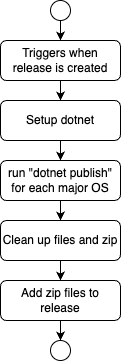

The diagram above was exported from draw.io. Its source (the exported page's mxGraphModel, read from the mxfile embedded in the PNG):
<mxGraphModel dx="1026" dy="743" grid="1" gridSize="10" guides="1" tooltips="1" connect="1" arrows="1" fold="1" page="1" pageScale="1" pageWidth="827" pageHeight="1169" math="0" shadow="0">
  <root>
    <mxCell id="WIyWlLk6GJQsqaUBKTNV-0" />
    <mxCell id="WIyWlLk6GJQsqaUBKTNV-1" parent="WIyWlLk6GJQsqaUBKTNV-0" />
    <mxCell id="JTis_3Gslhh9Gyx6_CjT-14" value="" style="rounded=0;html=1;jettySize=auto;orthogonalLoop=1;fontSize=11;endArrow=block;endFill=0;endSize=8;strokeWidth=1;shadow=0;labelBackgroundColor=none;edgeStyle=orthogonalEdgeStyle;" parent="WIyWlLk6GJQsqaUBKTNV-1" edge="1">
      <mxGeometry relative="1" as="geometry">
        <mxPoint x="230" y="130" as="sourcePoint" />
        <mxPoint x="230" y="180" as="targetPoint" />
      </mxGeometry>
    </mxCell>
    <mxCell id="JTis_3Gslhh9Gyx6_CjT-15" style="edgeStyle=orthogonalEdgeStyle;rounded=0;orthogonalLoop=1;jettySize=auto;html=1;exitX=0.5;exitY=1;exitDx=0;exitDy=0;" parent="WIyWlLk6GJQsqaUBKTNV-1" source="JTis_3Gslhh9Gyx6_CjT-16" target="JTis_3Gslhh9Gyx6_CjT-18" edge="1">
      <mxGeometry relative="1" as="geometry" />
    </mxCell>
    <mxCell id="JTis_3Gslhh9Gyx6_CjT-16" value="Triggers when release is created" style="rounded=1;whiteSpace=wrap;html=1;fontSize=12;glass=0;strokeWidth=1;shadow=0;" parent="WIyWlLk6GJQsqaUBKTNV-1" vertex="1">
      <mxGeometry x="170" y="90" width="120" height="40" as="geometry" />
    </mxCell>
    <mxCell id="JTis_3Gslhh9Gyx6_CjT-17" style="edgeStyle=orthogonalEdgeStyle;rounded=0;orthogonalLoop=1;jettySize=auto;html=1;exitX=0.5;exitY=1;exitDx=0;exitDy=0;entryX=0.5;entryY=0;entryDx=0;entryDy=0;" parent="WIyWlLk6GJQsqaUBKTNV-1" source="JTis_3Gslhh9Gyx6_CjT-18" target="JTis_3Gslhh9Gyx6_CjT-22" edge="1">
      <mxGeometry relative="1" as="geometry">
        <mxPoint x="230" y="210" as="targetPoint" />
      </mxGeometry>
    </mxCell>
    <mxCell id="JTis_3Gslhh9Gyx6_CjT-18" value="Setup dotnet" style="rounded=1;whiteSpace=wrap;html=1;fontSize=12;glass=0;strokeWidth=1;shadow=0;" parent="WIyWlLk6GJQsqaUBKTNV-1" vertex="1">
      <mxGeometry x="170" y="150" width="120" height="40" as="geometry" />
    </mxCell>
    <mxCell id="JTis_3Gslhh9Gyx6_CjT-19" style="edgeStyle=orthogonalEdgeStyle;rounded=0;orthogonalLoop=1;jettySize=auto;html=1;exitX=0.5;exitY=1;exitDx=0;exitDy=0;" parent="WIyWlLk6GJQsqaUBKTNV-1" source="JTis_3Gslhh9Gyx6_CjT-20" target="JTis_3Gslhh9Gyx6_CjT-16" edge="1">
      <mxGeometry relative="1" as="geometry" />
    </mxCell>
    <mxCell id="JTis_3Gslhh9Gyx6_CjT-20" value="" style="ellipse;whiteSpace=wrap;html=1;aspect=fixed;" parent="WIyWlLk6GJQsqaUBKTNV-1" vertex="1">
      <mxGeometry x="220" y="50" width="20" height="20" as="geometry" />
    </mxCell>
    <mxCell id="JTis_3Gslhh9Gyx6_CjT-21" style="edgeStyle=orthogonalEdgeStyle;rounded=0;orthogonalLoop=1;jettySize=auto;html=1;exitX=0.5;exitY=1;exitDx=0;exitDy=0;entryX=0.5;entryY=0;entryDx=0;entryDy=0;" parent="WIyWlLk6GJQsqaUBKTNV-1" source="JTis_3Gslhh9Gyx6_CjT-22" target="JTis_3Gslhh9Gyx6_CjT-24" edge="1">
      <mxGeometry relative="1" as="geometry" />
    </mxCell>
    <mxCell id="JTis_3Gslhh9Gyx6_CjT-22" value="run &quot;dotnet publish&quot; for each major OS" style="rounded=1;whiteSpace=wrap;html=1;fontSize=12;glass=0;strokeWidth=1;shadow=0;" parent="WIyWlLk6GJQsqaUBKTNV-1" vertex="1">
      <mxGeometry x="170" y="210" width="120" height="40" as="geometry" />
    </mxCell>
    <mxCell id="JTis_3Gslhh9Gyx6_CjT-23" style="edgeStyle=orthogonalEdgeStyle;rounded=0;orthogonalLoop=1;jettySize=auto;html=1;exitX=0.5;exitY=1;exitDx=0;exitDy=0;entryX=0.5;entryY=0;entryDx=0;entryDy=0;" parent="WIyWlLk6GJQsqaUBKTNV-1" source="JTis_3Gslhh9Gyx6_CjT-24" target="JTis_3Gslhh9Gyx6_CjT-26" edge="1">
      <mxGeometry relative="1" as="geometry" />
    </mxCell>
    <mxCell id="JTis_3Gslhh9Gyx6_CjT-24" value="Clean up files and zip" style="rounded=1;whiteSpace=wrap;html=1;fontSize=12;glass=0;strokeWidth=1;shadow=0;" parent="WIyWlLk6GJQsqaUBKTNV-1" vertex="1">
      <mxGeometry x="170" y="270" width="120" height="40" as="geometry" />
    </mxCell>
    <mxCell id="JTis_3Gslhh9Gyx6_CjT-25" style="edgeStyle=orthogonalEdgeStyle;rounded=0;orthogonalLoop=1;jettySize=auto;html=1;exitX=0.5;exitY=1;exitDx=0;exitDy=0;entryX=0.5;entryY=0;entryDx=0;entryDy=0;" parent="WIyWlLk6GJQsqaUBKTNV-1" source="JTis_3Gslhh9Gyx6_CjT-26" target="JTis_3Gslhh9Gyx6_CjT-27" edge="1">
      <mxGeometry relative="1" as="geometry" />
    </mxCell>
    <mxCell id="JTis_3Gslhh9Gyx6_CjT-26" value="Add zip files to release" style="rounded=1;whiteSpace=wrap;html=1;fontSize=12;glass=0;strokeWidth=1;shadow=0;" parent="WIyWlLk6GJQsqaUBKTNV-1" vertex="1">
      <mxGeometry x="170" y="330" width="120" height="40" as="geometry" />
    </mxCell>
    <mxCell id="JTis_3Gslhh9Gyx6_CjT-27" value="" style="ellipse;whiteSpace=wrap;html=1;aspect=fixed;" parent="WIyWlLk6GJQsqaUBKTNV-1" vertex="1">
      <mxGeometry x="220" y="390" width="20" height="20" as="geometry" />
    </mxCell>
  </root>
</mxGraphModel>